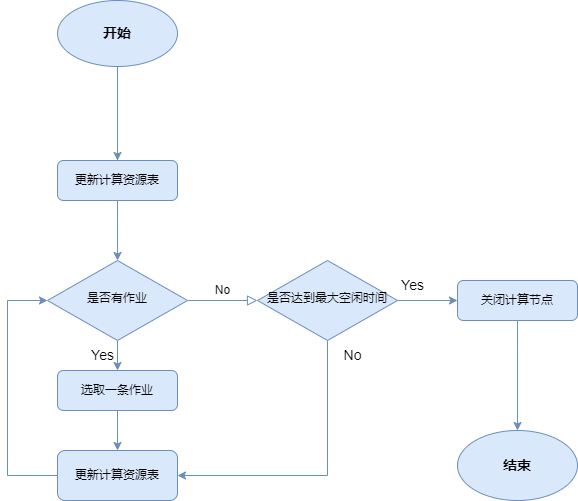

The diagram above was exported from draw.io. Its source (the exported page's mxGraphModel, read from the mxfile embedded in the PNG):
<mxGraphModel dx="1422" dy="1875" grid="1" gridSize="10" guides="1" tooltips="1" connect="1" arrows="1" fold="1" page="1" pageScale="1" pageWidth="827" pageHeight="1169" math="0" shadow="0">
  <root>
    <mxCell id="WIyWlLk6GJQsqaUBKTNV-0" />
    <mxCell id="WIyWlLk6GJQsqaUBKTNV-1" parent="WIyWlLk6GJQsqaUBKTNV-0" />
    <mxCell id="Jx9LzibWLMqfMHZmCJDp-6" value="" style="edgeStyle=orthogonalEdgeStyle;rounded=0;orthogonalLoop=1;jettySize=auto;html=1;fontSize=14;fillColor=#dae8fc;strokeColor=#6c8ebf;" parent="WIyWlLk6GJQsqaUBKTNV-1" source="WIyWlLk6GJQsqaUBKTNV-3" edge="1">
      <mxGeometry relative="1" as="geometry">
        <mxPoint x="220" y="80" as="targetPoint" />
      </mxGeometry>
    </mxCell>
    <mxCell id="TQ7pePVYVrvLwYTsEsag-1" value="" style="edgeStyle=orthogonalEdgeStyle;rounded=0;orthogonalLoop=1;jettySize=auto;html=1;fillColor=#dae8fc;strokeColor=#6c8ebf;" edge="1" parent="WIyWlLk6GJQsqaUBKTNV-1" source="WIyWlLk6GJQsqaUBKTNV-3" target="WIyWlLk6GJQsqaUBKTNV-6">
      <mxGeometry relative="1" as="geometry" />
    </mxCell>
    <mxCell id="WIyWlLk6GJQsqaUBKTNV-3" value="更新计算资源表" style="rounded=1;whiteSpace=wrap;html=1;fontSize=12;glass=0;strokeWidth=1;shadow=0;fillColor=#dae8fc;strokeColor=#6c8ebf;" parent="WIyWlLk6GJQsqaUBKTNV-1" vertex="1">
      <mxGeometry x="160" y="70" width="120" height="40" as="geometry" />
    </mxCell>
    <mxCell id="WIyWlLk6GJQsqaUBKTNV-5" value="No" style="edgeStyle=orthogonalEdgeStyle;rounded=0;html=1;jettySize=auto;orthogonalLoop=1;fontSize=11;endArrow=block;endFill=0;endSize=8;strokeWidth=1;shadow=0;labelBackgroundColor=none;fillColor=#dae8fc;strokeColor=#6c8ebf;" parent="WIyWlLk6GJQsqaUBKTNV-1" source="WIyWlLk6GJQsqaUBKTNV-6" edge="1">
      <mxGeometry y="10" relative="1" as="geometry">
        <mxPoint as="offset" />
        <mxPoint x="360" y="210" as="targetPoint" />
      </mxGeometry>
    </mxCell>
    <mxCell id="Jx9LzibWLMqfMHZmCJDp-10" style="edgeStyle=orthogonalEdgeStyle;rounded=0;orthogonalLoop=1;jettySize=auto;html=1;exitX=0.5;exitY=1;exitDx=0;exitDy=0;fontSize=14;fillColor=#dae8fc;strokeColor=#6c8ebf;" parent="WIyWlLk6GJQsqaUBKTNV-1" source="WIyWlLk6GJQsqaUBKTNV-6" target="Jx9LzibWLMqfMHZmCJDp-9" edge="1">
      <mxGeometry relative="1" as="geometry" />
    </mxCell>
    <mxCell id="WIyWlLk6GJQsqaUBKTNV-6" value="是否有作业" style="rhombus;whiteSpace=wrap;html=1;shadow=0;fontFamily=Helvetica;fontSize=12;align=center;strokeWidth=1;spacing=6;spacingTop=-4;fillColor=#dae8fc;strokeColor=#6c8ebf;" parent="WIyWlLk6GJQsqaUBKTNV-1" vertex="1">
      <mxGeometry x="150" y="170" width="140" height="80" as="geometry" />
    </mxCell>
    <mxCell id="Jx9LzibWLMqfMHZmCJDp-2" value="" style="edgeStyle=orthogonalEdgeStyle;rounded=0;orthogonalLoop=1;jettySize=auto;html=1;fillColor=#dae8fc;strokeColor=#6c8ebf;" parent="WIyWlLk6GJQsqaUBKTNV-1" source="Jx9LzibWLMqfMHZmCJDp-0" target="WIyWlLk6GJQsqaUBKTNV-3" edge="1">
      <mxGeometry relative="1" as="geometry" />
    </mxCell>
    <mxCell id="Jx9LzibWLMqfMHZmCJDp-0" value="&lt;font style=&quot;font-size: 14px;&quot;&gt;&lt;b&gt;开始&lt;/b&gt;&lt;/font&gt;" style="ellipse;whiteSpace=wrap;html=1;fillColor=#dae8fc;strokeColor=#6c8ebf;" parent="WIyWlLk6GJQsqaUBKTNV-1" vertex="1">
      <mxGeometry x="160" y="-90" width="120" height="66" as="geometry" />
    </mxCell>
    <mxCell id="Jx9LzibWLMqfMHZmCJDp-14" style="edgeStyle=orthogonalEdgeStyle;rounded=0;orthogonalLoop=1;jettySize=auto;html=1;exitX=0.5;exitY=1;exitDx=0;exitDy=0;entryX=0.5;entryY=0;entryDx=0;entryDy=0;fontSize=14;fillColor=#dae8fc;strokeColor=#6c8ebf;" parent="WIyWlLk6GJQsqaUBKTNV-1" source="Jx9LzibWLMqfMHZmCJDp-9" edge="1">
      <mxGeometry relative="1" as="geometry">
        <mxPoint x="220" y="360" as="targetPoint" />
      </mxGeometry>
    </mxCell>
    <mxCell id="Jx9LzibWLMqfMHZmCJDp-9" value="选取一条作业" style="rounded=1;whiteSpace=wrap;html=1;fontSize=12;glass=0;strokeWidth=1;shadow=0;fillColor=#dae8fc;strokeColor=#6c8ebf;" parent="WIyWlLk6GJQsqaUBKTNV-1" vertex="1">
      <mxGeometry x="160" y="280" width="120" height="40" as="geometry" />
    </mxCell>
    <mxCell id="Jx9LzibWLMqfMHZmCJDp-12" value="Yes" style="text;html=1;align=center;verticalAlign=middle;resizable=0;points=[];autosize=1;fontSize=14;" parent="WIyWlLk6GJQsqaUBKTNV-1" vertex="1">
      <mxGeometry x="180" y="250" width="50" height="30" as="geometry" />
    </mxCell>
    <mxCell id="Jx9LzibWLMqfMHZmCJDp-15" value="&lt;b&gt;结束&lt;/b&gt;" style="ellipse;whiteSpace=wrap;html=1;fontSize=14;fillColor=#dae8fc;strokeColor=#6c8ebf;" parent="WIyWlLk6GJQsqaUBKTNV-1" vertex="1">
      <mxGeometry x="560" y="340" width="120" height="70" as="geometry" />
    </mxCell>
    <mxCell id="TQ7pePVYVrvLwYTsEsag-6" style="edgeStyle=orthogonalEdgeStyle;rounded=0;orthogonalLoop=1;jettySize=auto;html=1;entryX=0;entryY=0.5;entryDx=0;entryDy=0;exitX=0;exitY=0.75;exitDx=0;exitDy=0;fillColor=#dae8fc;strokeColor=#6c8ebf;" edge="1" parent="WIyWlLk6GJQsqaUBKTNV-1" source="TQ7pePVYVrvLwYTsEsag-3" target="WIyWlLk6GJQsqaUBKTNV-6">
      <mxGeometry relative="1" as="geometry">
        <Array as="points">
          <mxPoint x="160" y="385" />
          <mxPoint x="110" y="385" />
          <mxPoint x="110" y="210" />
        </Array>
      </mxGeometry>
    </mxCell>
    <mxCell id="TQ7pePVYVrvLwYTsEsag-3" value="更新计算资源表" style="rounded=1;whiteSpace=wrap;html=1;fontSize=12;glass=0;strokeWidth=1;shadow=0;fillColor=#dae8fc;strokeColor=#6c8ebf;" vertex="1" parent="WIyWlLk6GJQsqaUBKTNV-1">
      <mxGeometry x="160" y="360" width="120" height="50" as="geometry" />
    </mxCell>
    <mxCell id="TQ7pePVYVrvLwYTsEsag-9" value="" style="edgeStyle=orthogonalEdgeStyle;rounded=0;orthogonalLoop=1;jettySize=auto;html=1;fillColor=#dae8fc;strokeColor=#6c8ebf;" edge="1" parent="WIyWlLk6GJQsqaUBKTNV-1" source="TQ7pePVYVrvLwYTsEsag-7">
      <mxGeometry relative="1" as="geometry">
        <mxPoint x="560" y="210" as="targetPoint" />
      </mxGeometry>
    </mxCell>
    <mxCell id="TQ7pePVYVrvLwYTsEsag-12" style="edgeStyle=orthogonalEdgeStyle;rounded=0;orthogonalLoop=1;jettySize=auto;html=1;exitX=0.5;exitY=1;exitDx=0;exitDy=0;entryX=1;entryY=0.5;entryDx=0;entryDy=0;fillColor=#dae8fc;strokeColor=#6c8ebf;" edge="1" parent="WIyWlLk6GJQsqaUBKTNV-1" source="TQ7pePVYVrvLwYTsEsag-7" target="TQ7pePVYVrvLwYTsEsag-3">
      <mxGeometry relative="1" as="geometry" />
    </mxCell>
    <mxCell id="TQ7pePVYVrvLwYTsEsag-7" value="是否达到最大空闲时间" style="rhombus;whiteSpace=wrap;html=1;shadow=0;fontFamily=Helvetica;fontSize=12;align=center;strokeWidth=1;spacing=6;spacingTop=-4;fillColor=#dae8fc;strokeColor=#6c8ebf;" vertex="1" parent="WIyWlLk6GJQsqaUBKTNV-1">
      <mxGeometry x="360" y="170" width="140" height="80" as="geometry" />
    </mxCell>
    <mxCell id="TQ7pePVYVrvLwYTsEsag-11" value="" style="edgeStyle=orthogonalEdgeStyle;rounded=0;orthogonalLoop=1;jettySize=auto;html=1;fillColor=#dae8fc;strokeColor=#6c8ebf;" edge="1" parent="WIyWlLk6GJQsqaUBKTNV-1" source="TQ7pePVYVrvLwYTsEsag-10" target="Jx9LzibWLMqfMHZmCJDp-15">
      <mxGeometry relative="1" as="geometry" />
    </mxCell>
    <mxCell id="TQ7pePVYVrvLwYTsEsag-10" value="关闭计算节点" style="rounded=1;whiteSpace=wrap;html=1;fontSize=12;glass=0;strokeWidth=1;shadow=0;fillColor=#dae8fc;strokeColor=#6c8ebf;" vertex="1" parent="WIyWlLk6GJQsqaUBKTNV-1">
      <mxGeometry x="560" y="190" width="120" height="40" as="geometry" />
    </mxCell>
    <mxCell id="TQ7pePVYVrvLwYTsEsag-14" value="Yes" style="text;html=1;align=center;verticalAlign=middle;resizable=0;points=[];autosize=1;fontSize=14;" vertex="1" parent="WIyWlLk6GJQsqaUBKTNV-1">
      <mxGeometry x="490" y="180" width="50" height="30" as="geometry" />
    </mxCell>
    <mxCell id="TQ7pePVYVrvLwYTsEsag-15" value="No" style="text;html=1;align=center;verticalAlign=middle;resizable=0;points=[];autosize=1;fontSize=14;" vertex="1" parent="WIyWlLk6GJQsqaUBKTNV-1">
      <mxGeometry x="435" y="250" width="40" height="30" as="geometry" />
    </mxCell>
  </root>
</mxGraphModel>